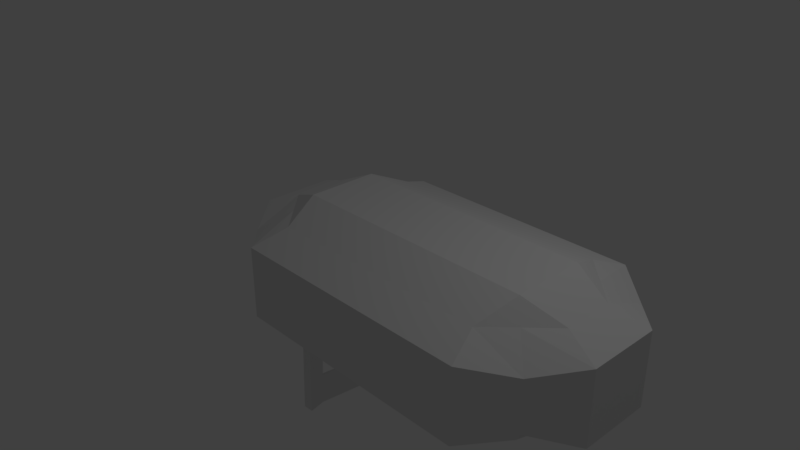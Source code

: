 # Source: end.blend  (saved by Blender 2.79.0; exported with 4.5.12 LTS)
import bpy
from mathutils import Matrix  # noqa: F401  (used for matrix-valued properties, if any)

bpy.ops.wm.read_factory_settings(use_empty=True)
scene = bpy.context.scene
scene.name = 'Scene'

# ---- collections
col_collection_1 = bpy.data.collections.new('Collection 1'); scene.collection.children.link(col_collection_1)

# ---- materials (node trees are filled in below, after node groups)
mat_material = bpy.data.materials.new('Material')
mat_material.alpha_threshold = 0.0
mat_material.use_transparent_shadow = False
mat_material.roughness = 0.5
mat_material.line_color = (0.0, 0.0, 0.0, 1.0)

# ---- material node trees

# ---- world
world_world = bpy.data.worlds.new('World'); scene.world = world_world
world_world.color = (0.05088, 0.05088, 0.05088)
world_world.use_sun_shadow = False
world_world.sun_shadow_jitter_overblur = 0.0
world_world.cycles.sampling_method = 'MANUAL'

# ---- cameras
cam_camera = bpy.data.cameras.new('Camera')
cam_camera.clip_end = 100.0
cam_camera.lens = 35.0
cam_camera.sensor_width = 32.0
cam_camera.sensor_height = 18.0
cam_camera.ortho_scale = 7.314
cam_camera.dof.focus_distance = 0.0
cam_camera.dof.aperture_fstop = 128.0

# ---- lights
light_lamp = bpy.data.lights.new('Lamp', 'POINT')
light_lamp.transmission_factor = 0.0
light_lamp.cutoff_distance = 30.0
light_lamp.energy = 100.0
light_lamp.shadow_buffer_clip_start = 1.001
light_lamp.shadow_soft_size = 0.1
light_lamp.shadow_maximum_resolution = 0.006
light_lamp.use_absolute_resolution = True

# ---- meshes
me_cube = bpy.data.meshes.new('Cube')
me_cube.from_pydata([(3.204, 0.8544, -0.5758), (3.204, -0.8544, -0.5758), (-0.8544, -0.8544, -0.5758), (-0.8544, 0.8544, -0.5758), (3.016, 0.6667, 0.6058), (3.016, -0.6667, 0.6058), (-0.6667, -0.6667, 0.6058), (-0.6667, 0.6667, 0.6058), (3.349, 0.3333, -0.5758), (3.349, -0.3333, -0.5758), (2.682, 1.0, -0.5758), (-0.3333, 1.0, -0.5758), (3.349, 1.0, -0.3333), (3.349, 1.0, 0.3333), (2.682, -1.0, -0.5758), (-0.3333, -1.0, -0.5758), (3.349, -1.0, -0.3333), (3.349, -1.0, 0.3333), (-1.0, -0.3333, -0.5758), (-1.0, 0.3333, -0.5758), (-1.0, -1.0, -0.3333), (-1.0, -1.0, 0.3333), (-1.0, 1.0, -0.3333), (-1.0, 1.0, 0.3333), (3.349, 0.3333, 0.6058), (3.349, -0.3333, 0.6058), (2.682, 1.0, 0.6058), (-0.3333, 1.0, 0.6058), (2.682, -1.0, 0.6058), (-0.3333, -1.0, 0.6058), (-1.0, -0.3333, 0.6058), (-1.0, 0.3333, 0.6058), (2.833, 1.452, 0.4293), (-0.4841, 1.452, 0.4293), (2.833, 1.452, -0.5389), (-0.4841, 1.452, -0.5389), (-1.452, -0.4841, -0.5389), (-1.452, 0.4841, -0.5389), (-1.452, -0.4841, 0.4293), (-1.452, 0.4841, 0.4293), (2.833, -1.452, -0.5389), (-0.4841, -1.452, -0.5389), (2.833, -1.452, 0.4293), (-0.4841, -1.452, 0.4293), (3.801, 0.4841, -0.5389), (3.801, -0.4841, -0.5389), (3.801, 0.4841, 0.4293), (3.801, -0.4841, 0.4293), (2.833, 0.4841, 0.8249), (2.833, -0.4841, 0.8249), (-0.4841, 0.4841, 0.8249), (-0.4841, -0.4841, 0.8249), (2.682, 0.3333, -0.5758), (-0.3333, 0.3333, -0.5758), (2.682, -0.3333, -0.5758), (-0.3333, -0.3333, -0.5758), (-1.0, -0.1111, -0.5758), (-1.0, 0.1111, -0.5758), (-1.452, -0.1614, -0.5389), (-1.452, 0.1614, -0.5389), (-1.301, -0.4338, -0.5512), (-1.151, -0.3836, -0.5635), (-1.301, 0.4338, -0.5512), (-1.151, 0.3836, -0.5635), (-1.151, -0.1279, -0.5635), (-1.151, 0.1279, -0.5635), (-1.301, -0.1446, -0.5512), (-1.301, 0.1446, -0.5512), (-1.253, -0.1279, -3.178), (-1.294, 0.1279, -3.164), (-1.404, -0.1446, -3.165), (-1.344, 0.1446, -3.165), (-1.274, 0.1279, -2.646), (-1.324, 0.1446, -2.659), (-1.264, 0.86, -3.168), (-1.215, 0.8432, -3.167), (-1.194, 0.8432, -2.649), (-1.244, 0.86, -2.662)], [], [(55, 15, 2, 18), (51, 30, 6, 29), (47, 25, 5, 17), (43, 29, 6, 21), (39, 31, 7, 23), (35, 11, 3, 22), (27, 33, 23, 7), (33, 35, 22, 23), (4, 13, 32, 26), (26, 32, 33, 27), (13, 12, 34, 32), (32, 34, 35, 33), (12, 0, 10, 34), (34, 10, 11, 35), (19, 63, 62, 37, 22, 3), (37, 39, 23, 22), (2, 20, 36, 60, 61, 18), (67, 59, 37, 62), (20, 21, 38, 36), (36, 38, 39, 37, 59, 58), (21, 6, 30, 38), (38, 30, 31, 39), (15, 41, 20, 2), (41, 43, 21, 20), (1, 16, 40, 14), (14, 40, 41, 15), (16, 17, 42, 40), (40, 42, 43, 41), (17, 5, 28, 42), (42, 28, 29, 43), (9, 45, 16, 1), (45, 47, 17, 16), (0, 12, 44, 8), (8, 44, 45, 9), (12, 13, 46, 44), (44, 46, 47, 45), (13, 4, 24, 46), (46, 24, 25, 47), (25, 49, 28, 5), (49, 51, 29, 28), (4, 26, 48, 24), (24, 48, 49, 25), (26, 27, 50, 48), (48, 50, 51, 49), (27, 7, 31, 50), (50, 31, 30, 51), (11, 53, 19, 3), (53, 55, 18, 56, 57, 19), (0, 8, 52, 10), (10, 52, 53, 11), (8, 9, 54, 52), (52, 54, 55, 53), (9, 1, 14, 54), (54, 14, 15, 55), (57, 65, 63, 19), (65, 67, 62, 63), (18, 61, 64, 56), (56, 64, 65, 57), (61, 60, 66, 64), (64, 66, 70, 68), (60, 36, 58, 66), (66, 58, 59, 67), (68, 70, 71, 69), (65, 64, 68, 69, 72), (67, 65, 72, 73), (66, 67, 73, 71, 70), (77, 76, 75, 74), (69, 71, 74, 75), (73, 72, 76, 77), (72, 69, 75, 76), (71, 73, 77, 74)])
me_cube.materials.append(mat_material)
me_cube.use_remesh_preserve_volume = False
me_cube.use_remesh_preserve_attributes = False
me_cube.use_mirror_vertex_groups = False
me_cube.update()

# ---- objects
ob_cube = bpy.data.objects.new('Cube', me_cube)
ob_lamp = bpy.data.objects.new('Lamp', light_lamp)
ob_camera = bpy.data.objects.new('Camera', cam_camera)

# ---- transforms, parenting, visibility, modifiers, constraints
ob_cube.location = (0.0, 0.0, 0.0)
ob_cube.lock_rotations_4d = False
ob_cube.empty_display_type = 'ARROWS'
ob_cube.lineart.crease_threshold = 0.0
ob_lamp.location = (4.076, 1.005, 5.904)
ob_lamp.rotation_euler = (0.6503, 0.05522, 1.866)
ob_lamp.lock_rotations_4d = False
ob_lamp.empty_display_type = 'ARROWS'
ob_lamp.color = (0.0, 0.0, 0.0, 0.0)
ob_lamp.lineart.crease_threshold = 0.0
ob_camera.location = (7.481, -6.508, 5.344)
ob_camera.rotation_euler = (1.109, 0.0, 0.8149)
ob_camera.lock_rotations_4d = False
ob_camera.empty_display_type = 'ARROWS'
ob_camera.color = (0.0, 0.0, 0.0, 0.0)
ob_camera.display_type = 'WIRE'
ob_camera.lineart.crease_threshold = 0.0

# ---- collection membership
col_collection_1.objects.link(ob_cube)
col_collection_1.objects.link(ob_lamp)
col_collection_1.objects.link(ob_camera)

# ---- scene / render settings (as saved in the file)
scene.camera = ob_camera
scene.frame_start = 1; scene.frame_end = 250; scene.frame_set(1)
scene.render.engine = 'BLENDER_EEVEE_NEXT'
scene.render.resolution_percentage = 50
scene.render.dither_intensity = 0.0
scene.cycles.use_denoising = False
scene.cycles.samples = 128
scene.cycles.sampling_pattern = 'TABULATED_SOBOL'
scene.cycles.use_adaptive_sampling = False
scene.cycles.use_light_tree = False
scene.cycles.blur_glossy = 0.0
scene.cycles.sample_clamp_indirect = 0.0
scene.view_settings.view_transform = 'Standard'
bpy.context.view_layer.update()
